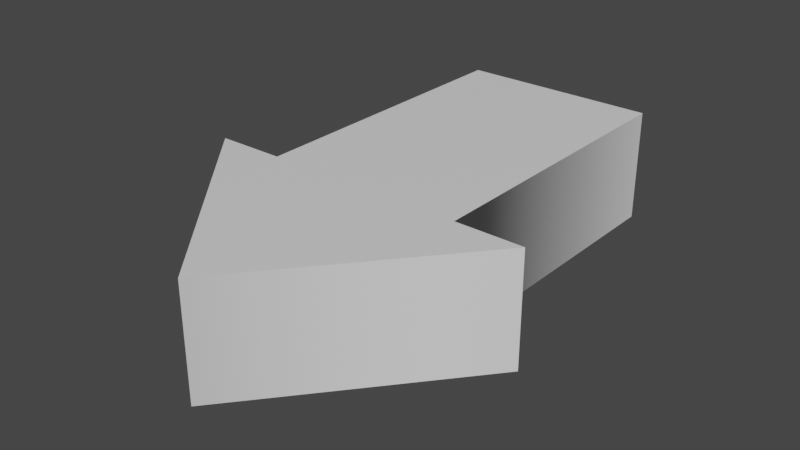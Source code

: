 # Source: arrow.blend  (saved by Blender 2.80.75; exported with 4.5.12 LTS)
import bpy
from mathutils import Matrix  # noqa: F401  (used for matrix-valued properties, if any)

bpy.ops.wm.read_factory_settings(use_empty=True)
scene = bpy.context.scene
scene.name = 'Scene'

# ---- collections
col_collection = bpy.data.collections.new('Collection'); scene.collection.children.link(col_collection)

# ---- materials (node trees are filled in below, after node groups)
mat_material__20 = bpy.data.materials.new('Material__20')
mat_material__20.use_transparent_shadow = False

# ---- material node trees
mat_material__20.use_nodes = True; mat_material__20.node_tree.nodes.clear()
_N = mat_material__20.node_tree.nodes; _L = mat_material__20.node_tree.links
n0 = _N.new('ShaderNodeOutputMaterial'); n0.name = 'Material Output'; n0.location = (300, 300)
n1 = _N.new('ShaderNodeBsdfPrincipled'); n1.name = 'Principled BSDF'; n1.location = (10, 300)
n1.distribution = 'GGX'
n1.subsurface_method = 'BURLEY'
n1.inputs[3].default_value = 1.45
n1.inputs[27].default_value = (0.0, 0.0, 0.0, 1.0)
n1.inputs[28].default_value = 1.0
_L.new(n1.outputs[0], n0.inputs[0])
n0.is_active_output = True

# ---- world
world_world = bpy.data.worlds.new('World'); scene.world = world_world
world_world.use_nodes = True; world_world.node_tree.nodes.clear()
_N = world_world.node_tree.nodes; _L = world_world.node_tree.links
n0 = _N.new('ShaderNodeOutputWorld'); n0.name = 'World Output'; n0.location = (300, 300)
n1 = _N.new('ShaderNodeBackground'); n1.name = 'Background'; n1.location = (10, 300)
n1.inputs[0].default_value = (0.05088, 0.05088, 0.05088, 1.0)
_L.new(n1.outputs[0], n0.inputs[0])
n0.is_active_output = True
world_world.color = (0.05088, 0.05088, 0.05088)
world_world.use_sun_shadow = False
world_world.sun_shadow_jitter_overblur = 0.0

# ---- meshes
me_arrow = bpy.data.meshes.new('arrow')
me_arrow.from_pydata([(-14.99, -8.54, 37.13), (-14.99, -8.54, -8.823), (15.07, -8.54, -8.788), (15.09, -8.54, 37.13), (-25.23, -8.54, -8.862), (-0.2368, -8.54, -38.92), (25.28, -8.54, -8.862), (-14.99, 8.54, 37.13), (15.09, 8.54, 37.13), (15.07, 8.54, -8.788), (-14.99, 8.54, -8.823), (-0.2368, 8.54, -38.92), (-25.23, 8.54, -8.862), (25.28, 8.54, -8.862)], [], [(0, 1, 2, 3), (1, 4, 5, 2), (2, 5, 6), (7, 8, 9, 10), (10, 9, 11, 12), (13, 11, 9), (0, 3, 8, 7), (3, 2, 9, 8), (2, 6, 13, 9), (6, 5, 11, 13), (5, 4, 12, 11), (4, 1, 10, 12), (1, 0, 7, 10)])
me_arrow.polygons.foreach_set('use_smooth', [True] * 13)
_k = set([(0, 1), (0, 3), (0, 7), (1, 4), (2, 3), (2, 6), (3, 8), (4, 5), (4, 12), (5, 6), (6, 13), (7, 8), (7, 10), (8, 9), (9, 13), (10, 12), (11, 12), (11, 13)])
me_arrow.attributes.new('sharp_edge', 'BOOLEAN', 'EDGE').data.foreach_set('value', [ (min(e.vertices), max(e.vertices)) in _k for e in me_arrow.edges])
_uv = me_arrow.uv_layers.new(name='UVMap')
_uv.uv.foreach_set('vector', [1.0, 0.0, 1.0, 0.5, 0.5, 0.5, 0.5, 0.0, 1.0, 0.5, 1.0, 1.0, 0.5, 1.0, 0.5, 0.5, 0.5, 0.5, 0.5, 1.0, 0.0, 1.0, 0.0, 0.0, 0.5, 0.0, 0.5, 0.5, 0.0, 0.5, 0.0, 0.5, 0.5, 0.5, 0.5, 1.0, 0.0, 1.0, 1.0, 1.0, 0.5, 1.0, 0.5, 0.5, 0.0, 0.0, 0.5, 0.0, 0.5, 1.0, 0.0, 1.0, 0.0, 0.0, 0.5, 0.0, 0.5, 1.0, 0.0, 1.0, 0.5, 0.0, 1.0, 0.0, 1.0, 1.0, 0.5, 1.0, 0.0, 0.0, 0.5, 0.0, 0.5, 1.0, 0.0, 1.0, 0.5, 0.0, 1.0, 0.0, 1.0, 1.0, 0.5, 1.0, 0.0, 0.0, 0.5, 0.0, 0.5, 1.0, 0.0, 1.0, 0.5, 0.0, 1.0, 0.0, 1.0, 1.0, 0.5, 1.0])
me_arrow.materials.append(mat_material__20)
me_arrow.use_remesh_preserve_volume = False
me_arrow.use_remesh_preserve_attributes = False
me_arrow.use_mirror_vertex_groups = False
me_arrow.update()
me_arrow.normals_split_custom_set([tuple(v) for v in zip(*[iter([0.0, -1.0, 2.007e-08, 0.0, -1.0, -2.682e-08, 0.0, -1.0, -5.041e-09, 0.0, -1.0, 2.007e-08, 0.0, -1.0, -2.682e-08, 0.0, -1.0, -5.027e-08, 0.0, -1.0, -4.185e-08, 0.0, -1.0, -5.041e-09, 0.0, -1.0, -5.041e-09, 0.0, -1.0, -4.185e-08, 0.0, -1.0, 0.0, 0.0, 1.0, 0.0, 0.0, 1.0, 0.0, 0.0, 1.0, -5.874e-09, 0.0, 1.0, -1.676e-08, 0.0, 1.0, -1.676e-08, 0.0, 1.0, -5.874e-09, 0.0, 1.0, -2.093e-08, 0.0, 1.0, -2.513e-08, 0.0, 1.0, 0.0, 0.0, 1.0, -2.093e-08, 0.0, 1.0, -5.874e-09, 0.0, 0.0, 1.0, 0.0, 0.0, 1.0, 0.0, 0.0, 1.0, 0.0, 0.0, 1.0, 1.0, 0.0, -0.0005532, 0.7098, 0.0, 0.7044, 0.7098, 0.0, 0.7044, 1.0, 0.0, -0.0005532, 0.7098, 0.0, 0.7044, 0.007213, 0.0, 1.0, 0.007213, 0.0, 1.0, 0.7098, 0.0, 0.7044, 0.7623, 0.0, -0.6472, -0.005104, 0.0, -1.0, -0.005104, 0.0, -1.0, 0.7623, 0.0, -0.6472, -0.005104, 0.0, -1.0, -0.7689, 0.0, -0.6394, -0.7689, 0.0, -0.6394, -0.005104, 0.0, -1.0, -0.003776, 0.0, 1.0, -0.7084, 0.0, 0.7058, -0.7084, 0.0, 0.7058, -0.003776, 0.0, 1.0, -0.7084, 0.0, 0.7058, -1.0, 0.0, 0.0, -1.0, 0.0, 0.0, -0.7084, 0.0, 0.7058])] * 3)])

# ---- objects
ob_arrow = bpy.data.objects.new('arrow', me_arrow)

# ---- transforms, parenting, visibility, modifiers, constraints
ob_arrow.location = (0.0, 0.0, 0.0)
ob_arrow.rotation_euler = (1.571, -0.0, 3.142)
ob_arrow.scale = (0.5, 0.5, 0.5)
ob_arrow.lineart.crease_threshold = 0.0

# ---- collection membership
col_collection.objects.link(ob_arrow)

# ---- scene / render settings (as saved in the file)
scene.frame_start = 1; scene.frame_end = 250; scene.frame_set(1)
scene.render.engine = 'BLENDER_EEVEE_NEXT'
scene.cycles.use_denoising = False
scene.cycles.samples = 128
scene.cycles.sampling_pattern = 'TABULATED_SOBOL'
scene.cycles.use_adaptive_sampling = False
scene.cycles.use_light_tree = False
scene.view_settings.view_transform = 'Filmic'
bpy.context.view_layer.update()

# ---- added for rendering (the .blend has no active camera and no usable light): camera, sun
cam_auto = bpy.data.cameras.new('AutoCamera')
cam_auto.lens = 50.0
cam_auto.sensor_width = 36.0
cam_auto.clip_end = 1000.0
ob_auto_camera = bpy.data.objects.new('AutoCamera', cam_auto)
scene.collection.objects.link(ob_auto_camera)
ob_auto_camera.location = (42.9577, -52.0126, 34.3762)
ob_auto_camera.rotation_euler = (1.09748, -7.21219e-08, 0.694738)
scene.camera = ob_auto_camera
light_auto_sun = bpy.data.lights.new('AutoSun', 'SUN')
light_auto_sun.energy = 3.0
light_auto_sun.angle = 0.0523599
ob_auto_sun = bpy.data.objects.new('AutoSun', light_auto_sun)
scene.collection.objects.link(ob_auto_sun)
ob_auto_sun.rotation_euler = (0.872665, 0.174533, 0.523599)
bpy.context.view_layer.update()
